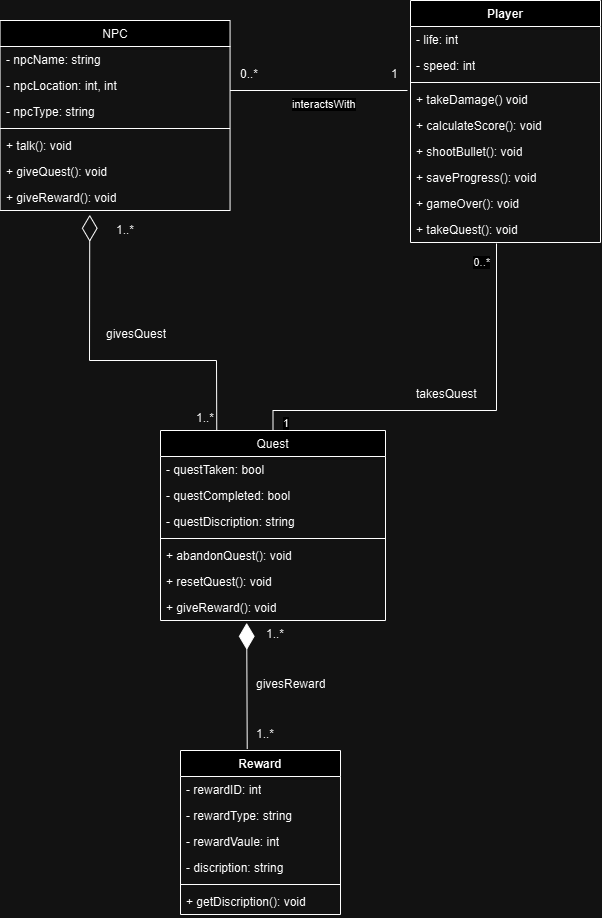

The diagram above was exported from draw.io. Its source (the exported page's mxGraphModel, read from the mxfile embedded in the PNG):
<mxGraphModel dx="1750" dy="-299" grid="1" gridSize="10" guides="1" tooltips="1" connect="1" arrows="1" fold="1" page="1" pageScale="1" pageWidth="827" pageHeight="1169" math="0" shadow="0">
  <root>
    <mxCell id="0" />
    <mxCell id="1" parent="0" />
    <mxCell id="4d2prB4WU5PwUIU20zDf-1" value="&lt;span style=&quot;font-weight: 400;&quot;&gt;&lt;font style=&quot;font-size: 12px;&quot;&gt;Quest&lt;/font&gt;&lt;/span&gt;" style="swimlane;fontStyle=1;align=center;verticalAlign=top;childLayout=stackLayout;horizontal=1;startSize=26;horizontalStack=0;resizeParent=1;resizeParentMax=0;resizeLast=0;collapsible=1;marginBottom=0;whiteSpace=wrap;html=1;" vertex="1" parent="1">
      <mxGeometry x="240" y="1710" width="225" height="190" as="geometry" />
    </mxCell>
    <mxCell id="4d2prB4WU5PwUIU20zDf-2" value="&lt;font style=&quot;font-size: 12px;&quot;&gt;- questTaken: bool&lt;/font&gt;" style="text;strokeColor=none;fillColor=none;align=left;verticalAlign=top;spacingLeft=4;spacingRight=4;overflow=hidden;rotatable=0;points=[[0,0.5],[1,0.5]];portConstraint=eastwest;whiteSpace=wrap;html=1;" vertex="1" parent="4d2prB4WU5PwUIU20zDf-1">
      <mxGeometry y="26" width="225" height="26" as="geometry" />
    </mxCell>
    <mxCell id="4d2prB4WU5PwUIU20zDf-3" value="&lt;font style=&quot;font-size: 12px;&quot;&gt;- questCompleted: bool&lt;/font&gt;" style="text;strokeColor=none;fillColor=none;align=left;verticalAlign=top;spacingLeft=4;spacingRight=4;overflow=hidden;rotatable=0;points=[[0,0.5],[1,0.5]];portConstraint=eastwest;whiteSpace=wrap;html=1;" vertex="1" parent="4d2prB4WU5PwUIU20zDf-1">
      <mxGeometry y="52" width="225" height="26" as="geometry" />
    </mxCell>
    <mxCell id="4d2prB4WU5PwUIU20zDf-4" value="&lt;font style=&quot;font-size: 12px;&quot;&gt;- questDiscription: string&lt;/font&gt;" style="text;strokeColor=none;fillColor=none;align=left;verticalAlign=top;spacingLeft=4;spacingRight=4;overflow=hidden;rotatable=0;points=[[0,0.5],[1,0.5]];portConstraint=eastwest;whiteSpace=wrap;html=1;" vertex="1" parent="4d2prB4WU5PwUIU20zDf-1">
      <mxGeometry y="78" width="225" height="26" as="geometry" />
    </mxCell>
    <mxCell id="4d2prB4WU5PwUIU20zDf-5" value="" style="line;strokeWidth=1;fillColor=none;align=left;verticalAlign=middle;spacingTop=-1;spacingLeft=3;spacingRight=3;rotatable=0;labelPosition=right;points=[];portConstraint=eastwest;strokeColor=inherit;" vertex="1" parent="4d2prB4WU5PwUIU20zDf-1">
      <mxGeometry y="104" width="225" height="8" as="geometry" />
    </mxCell>
    <mxCell id="4d2prB4WU5PwUIU20zDf-6" value="&lt;font style=&quot;font-size: 12px;&quot;&gt;+ abandonQuest(): void&lt;/font&gt;" style="text;strokeColor=none;fillColor=none;align=left;verticalAlign=top;spacingLeft=4;spacingRight=4;overflow=hidden;rotatable=0;points=[[0,0.5],[1,0.5]];portConstraint=eastwest;whiteSpace=wrap;html=1;" vertex="1" parent="4d2prB4WU5PwUIU20zDf-1">
      <mxGeometry y="112" width="225" height="26" as="geometry" />
    </mxCell>
    <mxCell id="4d2prB4WU5PwUIU20zDf-7" value="&lt;font style=&quot;font-size: 12px;&quot;&gt;+ resetQuest(): void&lt;/font&gt;" style="text;strokeColor=none;fillColor=none;align=left;verticalAlign=top;spacingLeft=4;spacingRight=4;overflow=hidden;rotatable=0;points=[[0,0.5],[1,0.5]];portConstraint=eastwest;whiteSpace=wrap;html=1;" vertex="1" parent="4d2prB4WU5PwUIU20zDf-1">
      <mxGeometry y="138" width="225" height="26" as="geometry" />
    </mxCell>
    <mxCell id="4d2prB4WU5PwUIU20zDf-8" value="+ giveReward(): void" style="text;strokeColor=none;fillColor=none;align=left;verticalAlign=top;spacingLeft=4;spacingRight=4;overflow=hidden;rotatable=0;points=[[0,0.5],[1,0.5]];portConstraint=eastwest;whiteSpace=wrap;html=1;" vertex="1" parent="4d2prB4WU5PwUIU20zDf-1">
      <mxGeometry y="164" width="225" height="26" as="geometry" />
    </mxCell>
    <mxCell id="4d2prB4WU5PwUIU20zDf-13" value="Reward" style="swimlane;fontStyle=1;align=center;verticalAlign=top;childLayout=stackLayout;horizontal=1;startSize=26;horizontalStack=0;resizeParent=1;resizeParentMax=0;resizeLast=0;collapsible=1;marginBottom=0;whiteSpace=wrap;html=1;" vertex="1" parent="1">
      <mxGeometry x="260" y="2030" width="160" height="164" as="geometry" />
    </mxCell>
    <mxCell id="4d2prB4WU5PwUIU20zDf-14" value="- rewardID: int" style="text;strokeColor=none;fillColor=none;align=left;verticalAlign=top;spacingLeft=4;spacingRight=4;overflow=hidden;rotatable=0;points=[[0,0.5],[1,0.5]];portConstraint=eastwest;whiteSpace=wrap;html=1;" vertex="1" parent="4d2prB4WU5PwUIU20zDf-13">
      <mxGeometry y="26" width="160" height="26" as="geometry" />
    </mxCell>
    <mxCell id="4d2prB4WU5PwUIU20zDf-15" value="- rewardType: string" style="text;strokeColor=none;fillColor=none;align=left;verticalAlign=top;spacingLeft=4;spacingRight=4;overflow=hidden;rotatable=0;points=[[0,0.5],[1,0.5]];portConstraint=eastwest;whiteSpace=wrap;html=1;" vertex="1" parent="4d2prB4WU5PwUIU20zDf-13">
      <mxGeometry y="52" width="160" height="26" as="geometry" />
    </mxCell>
    <mxCell id="4d2prB4WU5PwUIU20zDf-16" value="- rewardVaule: int" style="text;strokeColor=none;fillColor=none;align=left;verticalAlign=top;spacingLeft=4;spacingRight=4;overflow=hidden;rotatable=0;points=[[0,0.5],[1,0.5]];portConstraint=eastwest;whiteSpace=wrap;html=1;" vertex="1" parent="4d2prB4WU5PwUIU20zDf-13">
      <mxGeometry y="78" width="160" height="26" as="geometry" />
    </mxCell>
    <mxCell id="4d2prB4WU5PwUIU20zDf-17" value="- discription: string" style="text;strokeColor=none;fillColor=none;align=left;verticalAlign=top;spacingLeft=4;spacingRight=4;overflow=hidden;rotatable=0;points=[[0,0.5],[1,0.5]];portConstraint=eastwest;whiteSpace=wrap;html=1;" vertex="1" parent="4d2prB4WU5PwUIU20zDf-13">
      <mxGeometry y="104" width="160" height="26" as="geometry" />
    </mxCell>
    <mxCell id="4d2prB4WU5PwUIU20zDf-18" value="" style="line;strokeWidth=1;fillColor=none;align=left;verticalAlign=middle;spacingTop=-1;spacingLeft=3;spacingRight=3;rotatable=0;labelPosition=right;points=[];portConstraint=eastwest;strokeColor=inherit;" vertex="1" parent="4d2prB4WU5PwUIU20zDf-13">
      <mxGeometry y="130" width="160" height="8" as="geometry" />
    </mxCell>
    <mxCell id="4d2prB4WU5PwUIU20zDf-19" value="+ getDiscription(): void" style="text;strokeColor=none;fillColor=none;align=left;verticalAlign=top;spacingLeft=4;spacingRight=4;overflow=hidden;rotatable=0;points=[[0,0.5],[1,0.5]];portConstraint=eastwest;whiteSpace=wrap;html=1;" vertex="1" parent="4d2prB4WU5PwUIU20zDf-13">
      <mxGeometry y="138" width="160" height="26" as="geometry" />
    </mxCell>
    <mxCell id="AdCyCOaTmckUMUWwnJyg-1" value="&lt;span style=&quot;font-weight: 400;&quot;&gt;&lt;font style=&quot;font-size: 12px;&quot;&gt;NPC&lt;/font&gt;&lt;/span&gt;" style="swimlane;fontStyle=1;align=center;verticalAlign=top;childLayout=stackLayout;horizontal=1;startSize=26;horizontalStack=0;resizeParent=1;resizeParentMax=0;resizeLast=0;collapsible=1;marginBottom=0;whiteSpace=wrap;html=1;" vertex="1" parent="1">
      <mxGeometry x="79.56" y="1300" width="230" height="190" as="geometry" />
    </mxCell>
    <mxCell id="AdCyCOaTmckUMUWwnJyg-2" value="&lt;font style=&quot;font-size: 12px;&quot;&gt;- npcName: string&lt;/font&gt;" style="text;strokeColor=none;fillColor=none;align=left;verticalAlign=top;spacingLeft=4;spacingRight=4;overflow=hidden;rotatable=0;points=[[0,0.5],[1,0.5]];portConstraint=eastwest;whiteSpace=wrap;html=1;" vertex="1" parent="AdCyCOaTmckUMUWwnJyg-1">
      <mxGeometry y="26" width="230" height="26" as="geometry" />
    </mxCell>
    <mxCell id="AdCyCOaTmckUMUWwnJyg-3" value="&lt;font style=&quot;font-size: 12px;&quot;&gt;- npcLocation: int, int&lt;/font&gt;" style="text;strokeColor=none;fillColor=none;align=left;verticalAlign=top;spacingLeft=4;spacingRight=4;overflow=hidden;rotatable=0;points=[[0,0.5],[1,0.5]];portConstraint=eastwest;whiteSpace=wrap;html=1;" vertex="1" parent="AdCyCOaTmckUMUWwnJyg-1">
      <mxGeometry y="52" width="230" height="26" as="geometry" />
    </mxCell>
    <mxCell id="AdCyCOaTmckUMUWwnJyg-4" value="&lt;font style=&quot;font-size: 12px;&quot;&gt;- npcType: string&lt;/font&gt;" style="text;strokeColor=none;fillColor=none;align=left;verticalAlign=top;spacingLeft=4;spacingRight=4;overflow=hidden;rotatable=0;points=[[0,0.5],[1,0.5]];portConstraint=eastwest;whiteSpace=wrap;html=1;" vertex="1" parent="AdCyCOaTmckUMUWwnJyg-1">
      <mxGeometry y="78" width="230" height="26" as="geometry" />
    </mxCell>
    <mxCell id="AdCyCOaTmckUMUWwnJyg-5" value="" style="line;strokeWidth=1;fillColor=none;align=left;verticalAlign=middle;spacingTop=-1;spacingLeft=3;spacingRight=3;rotatable=0;labelPosition=right;points=[];portConstraint=eastwest;strokeColor=inherit;" vertex="1" parent="AdCyCOaTmckUMUWwnJyg-1">
      <mxGeometry y="104" width="230" height="8" as="geometry" />
    </mxCell>
    <mxCell id="AdCyCOaTmckUMUWwnJyg-6" value="&lt;font style=&quot;font-size: 12px;&quot;&gt;+ talk(): void&lt;/font&gt;" style="text;strokeColor=none;fillColor=none;align=left;verticalAlign=top;spacingLeft=4;spacingRight=4;overflow=hidden;rotatable=0;points=[[0,0.5],[1,0.5]];portConstraint=eastwest;whiteSpace=wrap;html=1;" vertex="1" parent="AdCyCOaTmckUMUWwnJyg-1">
      <mxGeometry y="112" width="230" height="26" as="geometry" />
    </mxCell>
    <mxCell id="AdCyCOaTmckUMUWwnJyg-7" value="&lt;font style=&quot;font-size: 12px;&quot;&gt;+ giveQuest(): void&lt;/font&gt;" style="text;strokeColor=none;fillColor=none;align=left;verticalAlign=top;spacingLeft=4;spacingRight=4;overflow=hidden;rotatable=0;points=[[0,0.5],[1,0.5]];portConstraint=eastwest;whiteSpace=wrap;html=1;" vertex="1" parent="AdCyCOaTmckUMUWwnJyg-1">
      <mxGeometry y="138" width="230" height="26" as="geometry" />
    </mxCell>
    <mxCell id="AdCyCOaTmckUMUWwnJyg-8" value="&lt;font style=&quot;font-size: 12px;&quot;&gt;+ giveReward(): void&lt;/font&gt;" style="text;strokeColor=none;fillColor=none;align=left;verticalAlign=top;spacingLeft=4;spacingRight=4;overflow=hidden;rotatable=0;points=[[0,0.5],[1,0.5]];portConstraint=eastwest;whiteSpace=wrap;html=1;" vertex="1" parent="AdCyCOaTmckUMUWwnJyg-1">
      <mxGeometry y="164" width="230" height="26" as="geometry" />
    </mxCell>
    <mxCell id="crrUEca-SGlMdrr-FzKL-1" value="Player" style="swimlane;fontStyle=1;align=center;verticalAlign=top;childLayout=stackLayout;horizontal=1;startSize=26;horizontalStack=0;resizeParent=1;resizeParentMax=0;resizeLast=0;collapsible=1;marginBottom=0;whiteSpace=wrap;html=1;" vertex="1" parent="1">
      <mxGeometry x="490" y="1280" width="190" height="242" as="geometry" />
    </mxCell>
    <mxCell id="crrUEca-SGlMdrr-FzKL-2" value="&lt;font style=&quot;font-size: 12px;&quot;&gt;- life: int&lt;/font&gt;" style="text;strokeColor=none;fillColor=none;align=left;verticalAlign=top;spacingLeft=4;spacingRight=4;overflow=hidden;rotatable=0;points=[[0,0.5],[1,0.5]];portConstraint=eastwest;whiteSpace=wrap;html=1;" vertex="1" parent="crrUEca-SGlMdrr-FzKL-1">
      <mxGeometry y="26" width="190" height="26" as="geometry" />
    </mxCell>
    <mxCell id="crrUEca-SGlMdrr-FzKL-3" value="&lt;font style=&quot;font-size: 12px;&quot;&gt;- speed: int&lt;/font&gt;" style="text;strokeColor=none;fillColor=none;align=left;verticalAlign=top;spacingLeft=4;spacingRight=4;overflow=hidden;rotatable=0;points=[[0,0.5],[1,0.5]];portConstraint=eastwest;whiteSpace=wrap;html=1;" vertex="1" parent="crrUEca-SGlMdrr-FzKL-1">
      <mxGeometry y="52" width="190" height="26" as="geometry" />
    </mxCell>
    <mxCell id="crrUEca-SGlMdrr-FzKL-4" value="" style="line;strokeWidth=1;fillColor=none;align=left;verticalAlign=middle;spacingTop=-1;spacingLeft=3;spacingRight=3;rotatable=0;labelPosition=right;points=[];portConstraint=eastwest;strokeColor=inherit;" vertex="1" parent="crrUEca-SGlMdrr-FzKL-1">
      <mxGeometry y="78" width="190" height="8" as="geometry" />
    </mxCell>
    <mxCell id="crrUEca-SGlMdrr-FzKL-5" value="+ takeDamage() void" style="text;strokeColor=none;fillColor=none;align=left;verticalAlign=top;spacingLeft=4;spacingRight=4;overflow=hidden;rotatable=0;points=[[0,0.5],[1,0.5]];portConstraint=eastwest;whiteSpace=wrap;html=1;" vertex="1" parent="crrUEca-SGlMdrr-FzKL-1">
      <mxGeometry y="86" width="190" height="26" as="geometry" />
    </mxCell>
    <mxCell id="crrUEca-SGlMdrr-FzKL-6" value="&lt;font style=&quot;font-size: 12px;&quot;&gt;+ calculateScore(): void&lt;/font&gt;" style="text;strokeColor=none;fillColor=none;align=left;verticalAlign=top;spacingLeft=4;spacingRight=4;overflow=hidden;rotatable=0;points=[[0,0.5],[1,0.5]];portConstraint=eastwest;whiteSpace=wrap;html=1;" vertex="1" parent="crrUEca-SGlMdrr-FzKL-1">
      <mxGeometry y="112" width="190" height="26" as="geometry" />
    </mxCell>
    <mxCell id="crrUEca-SGlMdrr-FzKL-7" value="&lt;font style=&quot;font-size: 12px;&quot;&gt;+ shootBullet(): void&lt;/font&gt;" style="text;strokeColor=none;fillColor=none;align=left;verticalAlign=top;spacingLeft=4;spacingRight=4;overflow=hidden;rotatable=0;points=[[0,0.5],[1,0.5]];portConstraint=eastwest;whiteSpace=wrap;html=1;" vertex="1" parent="crrUEca-SGlMdrr-FzKL-1">
      <mxGeometry y="138" width="190" height="26" as="geometry" />
    </mxCell>
    <mxCell id="crrUEca-SGlMdrr-FzKL-8" value="&lt;font style=&quot;font-size: 12px;&quot;&gt;+ saveProgress(): void&lt;/font&gt;" style="text;strokeColor=none;fillColor=none;align=left;verticalAlign=top;spacingLeft=4;spacingRight=4;overflow=hidden;rotatable=0;points=[[0,0.5],[1,0.5]];portConstraint=eastwest;whiteSpace=wrap;html=1;" vertex="1" parent="crrUEca-SGlMdrr-FzKL-1">
      <mxGeometry y="164" width="190" height="26" as="geometry" />
    </mxCell>
    <mxCell id="crrUEca-SGlMdrr-FzKL-9" value="&lt;font style=&quot;font-size: 12px;&quot;&gt;+ gameOver(): void&lt;/font&gt;" style="text;strokeColor=none;fillColor=none;align=left;verticalAlign=top;spacingLeft=4;spacingRight=4;overflow=hidden;rotatable=0;points=[[0,0.5],[1,0.5]];portConstraint=eastwest;whiteSpace=wrap;html=1;" vertex="1" parent="crrUEca-SGlMdrr-FzKL-1">
      <mxGeometry y="190" width="190" height="26" as="geometry" />
    </mxCell>
    <mxCell id="crrUEca-SGlMdrr-FzKL-10" value="&lt;font style=&quot;font-size: 12px;&quot;&gt;+ takeQuest(): void&lt;/font&gt;" style="text;strokeColor=none;fillColor=none;align=left;verticalAlign=top;spacingLeft=4;spacingRight=4;overflow=hidden;rotatable=0;points=[[0,0.5],[1,0.5]];portConstraint=eastwest;whiteSpace=wrap;html=1;" vertex="1" parent="crrUEca-SGlMdrr-FzKL-1">
      <mxGeometry y="216" width="190" height="26" as="geometry" />
    </mxCell>
    <mxCell id="crrUEca-SGlMdrr-FzKL-17" value="" style="endArrow=none;html=1;edgeStyle=orthogonalEdgeStyle;rounded=0;" edge="1" parent="1">
      <mxGeometry relative="1" as="geometry">
        <mxPoint x="309.56" y="1370" as="sourcePoint" />
        <mxPoint x="487" y="1370" as="targetPoint" />
      </mxGeometry>
    </mxCell>
    <mxCell id="crrUEca-SGlMdrr-FzKL-18" value="interactsWith" style="edgeLabel;resizable=0;html=1;align=left;verticalAlign=bottom;" connectable="0" vertex="1" parent="crrUEca-SGlMdrr-FzKL-17">
      <mxGeometry x="-1" relative="1" as="geometry">
        <mxPoint x="60" y="21" as="offset" />
      </mxGeometry>
    </mxCell>
    <mxCell id="crrUEca-SGlMdrr-FzKL-22" value="1" style="text;strokeColor=none;fillColor=none;align=left;verticalAlign=top;spacingLeft=4;spacingRight=4;overflow=hidden;rotatable=0;points=[[0,0.5],[1,0.5]];portConstraint=eastwest;whiteSpace=wrap;html=1;" vertex="1" parent="1">
      <mxGeometry x="465" y="1340" width="20" height="26" as="geometry" />
    </mxCell>
    <mxCell id="crrUEca-SGlMdrr-FzKL-23" value="0..*" style="text;strokeColor=none;fillColor=none;align=left;verticalAlign=top;spacingLeft=4;spacingRight=4;overflow=hidden;rotatable=0;points=[[0,0.5],[1,0.5]];portConstraint=eastwest;whiteSpace=wrap;html=1;" vertex="1" parent="1">
      <mxGeometry x="314" y="1340" width="100" height="26" as="geometry" />
    </mxCell>
    <mxCell id="8AOPA-k0Cj0LZrzuml_--1" value="takesQuest" style="text;strokeColor=none;fillColor=none;align=left;verticalAlign=top;spacingLeft=4;spacingRight=4;overflow=hidden;rotatable=0;points=[[0,0.5],[1,0.5]];portConstraint=eastwest;whiteSpace=wrap;html=1;" vertex="1" parent="1">
      <mxGeometry x="490" y="1660" width="100" height="26" as="geometry" />
    </mxCell>
    <mxCell id="8AOPA-k0Cj0LZrzuml_--2" value="" style="endArrow=none;html=1;edgeStyle=orthogonalEdgeStyle;rounded=0;entryX=0.45;entryY=1.038;entryDx=0;entryDy=0;entryPerimeter=0;exitX=0.5;exitY=0;exitDx=0;exitDy=0;" edge="1" parent="1" source="4d2prB4WU5PwUIU20zDf-1" target="crrUEca-SGlMdrr-FzKL-10">
      <mxGeometry relative="1" as="geometry">
        <mxPoint x="400" y="1630" as="sourcePoint" />
        <mxPoint x="560" y="1630" as="targetPoint" />
        <Array as="points">
          <mxPoint x="353" y="1690" />
          <mxPoint x="576" y="1690" />
          <mxPoint x="576" y="1523" />
        </Array>
      </mxGeometry>
    </mxCell>
    <mxCell id="8AOPA-k0Cj0LZrzuml_--3" value="1" style="edgeLabel;resizable=0;html=1;align=left;verticalAlign=bottom;" connectable="0" vertex="1" parent="8AOPA-k0Cj0LZrzuml_--2">
      <mxGeometry x="-1" relative="1" as="geometry">
        <mxPoint x="8" as="offset" />
      </mxGeometry>
    </mxCell>
    <mxCell id="8AOPA-k0Cj0LZrzuml_--4" value="0..*" style="edgeLabel;resizable=0;html=1;align=right;verticalAlign=bottom;" connectable="0" vertex="1" parent="8AOPA-k0Cj0LZrzuml_--2">
      <mxGeometry x="1" relative="1" as="geometry">
        <mxPoint x="-6" y="26" as="offset" />
      </mxGeometry>
    </mxCell>
    <mxCell id="8AOPA-k0Cj0LZrzuml_--5" value="" style="endArrow=diamondThin;endFill=1;endSize=24;html=1;rounded=0;exitX=0.417;exitY=-0.01;exitDx=0;exitDy=0;exitPerimeter=0;entryX=0.383;entryY=1.091;entryDx=0;entryDy=0;entryPerimeter=0;" edge="1" parent="1" source="4d2prB4WU5PwUIU20zDf-13" target="4d2prB4WU5PwUIU20zDf-8">
      <mxGeometry width="160" relative="1" as="geometry">
        <mxPoint x="260" y="1950" as="sourcePoint" />
        <mxPoint x="420" y="1950" as="targetPoint" />
      </mxGeometry>
    </mxCell>
    <mxCell id="8AOPA-k0Cj0LZrzuml_--6" value="1..*" style="text;strokeColor=none;fillColor=none;align=left;verticalAlign=top;spacingLeft=4;spacingRight=4;overflow=hidden;rotatable=0;points=[[0,0.5],[1,0.5]];portConstraint=eastwest;whiteSpace=wrap;html=1;" vertex="1" parent="1">
      <mxGeometry x="340" y="1900" width="100" height="26" as="geometry" />
    </mxCell>
    <mxCell id="8AOPA-k0Cj0LZrzuml_--7" value="1..*" style="text;strokeColor=none;fillColor=none;align=left;verticalAlign=top;spacingLeft=4;spacingRight=4;overflow=hidden;rotatable=0;points=[[0,0.5],[1,0.5]];portConstraint=eastwest;whiteSpace=wrap;html=1;" vertex="1" parent="1">
      <mxGeometry x="330" y="2000" width="100" height="26" as="geometry" />
    </mxCell>
    <mxCell id="8AOPA-k0Cj0LZrzuml_--8" value="" style="endArrow=diamondThin;endFill=0;endSize=24;html=1;rounded=0;entryX=0.39;entryY=1.165;entryDx=0;entryDy=0;entryPerimeter=0;exitX=0.25;exitY=0;exitDx=0;exitDy=0;" edge="1" parent="1" source="4d2prB4WU5PwUIU20zDf-1" target="AdCyCOaTmckUMUWwnJyg-8">
      <mxGeometry width="160" relative="1" as="geometry">
        <mxPoint x="160" y="1630" as="sourcePoint" />
        <mxPoint x="320" y="1630" as="targetPoint" />
        <Array as="points">
          <mxPoint x="296" y="1640" />
          <mxPoint x="169" y="1640" />
        </Array>
      </mxGeometry>
    </mxCell>
    <mxCell id="8AOPA-k0Cj0LZrzuml_--9" value="1..*" style="text;strokeColor=none;fillColor=none;align=left;verticalAlign=top;spacingLeft=4;spacingRight=4;overflow=hidden;rotatable=0;points=[[0,0.5],[1,0.5]];portConstraint=eastwest;whiteSpace=wrap;html=1;" vertex="1" parent="1">
      <mxGeometry x="190" y="1496" width="100" height="26" as="geometry" />
    </mxCell>
    <mxCell id="8AOPA-k0Cj0LZrzuml_--10" value="1..*" style="text;strokeColor=none;fillColor=none;align=left;verticalAlign=top;spacingLeft=4;spacingRight=4;overflow=hidden;rotatable=0;points=[[0,0.5],[1,0.5]];portConstraint=eastwest;whiteSpace=wrap;html=1;" vertex="1" parent="1">
      <mxGeometry x="270" y="1684" width="100" height="26" as="geometry" />
    </mxCell>
    <mxCell id="8AOPA-k0Cj0LZrzuml_--11" value="givesQuest" style="text;strokeColor=none;fillColor=none;align=left;verticalAlign=top;spacingLeft=4;spacingRight=4;overflow=hidden;rotatable=0;points=[[0,0.5],[1,0.5]];portConstraint=eastwest;whiteSpace=wrap;html=1;" vertex="1" parent="1">
      <mxGeometry x="180" y="1600" width="100" height="26" as="geometry" />
    </mxCell>
    <mxCell id="8AOPA-k0Cj0LZrzuml_--12" value="givesReward" style="text;strokeColor=none;fillColor=none;align=left;verticalAlign=top;spacingLeft=4;spacingRight=4;overflow=hidden;rotatable=0;points=[[0,0.5],[1,0.5]];portConstraint=eastwest;whiteSpace=wrap;html=1;" vertex="1" parent="1">
      <mxGeometry x="330" y="1950" width="100" height="26" as="geometry" />
    </mxCell>
  </root>
</mxGraphModel>